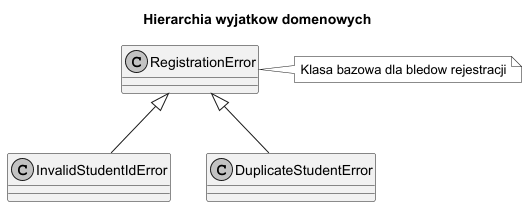

The diagram above was rendered by PlantUML. Its source (embedded in the PNG):
@startuml
skinparam monochrome true
title Hierarchia wyjatkow domenowych

class RegistrationError
class InvalidStudentIdError
class DuplicateStudentError

RegistrationError <|-- InvalidStudentIdError
RegistrationError <|-- DuplicateStudentError

note right of RegistrationError
Klasa bazowa dla bledow rejestracji
end note
@enduml